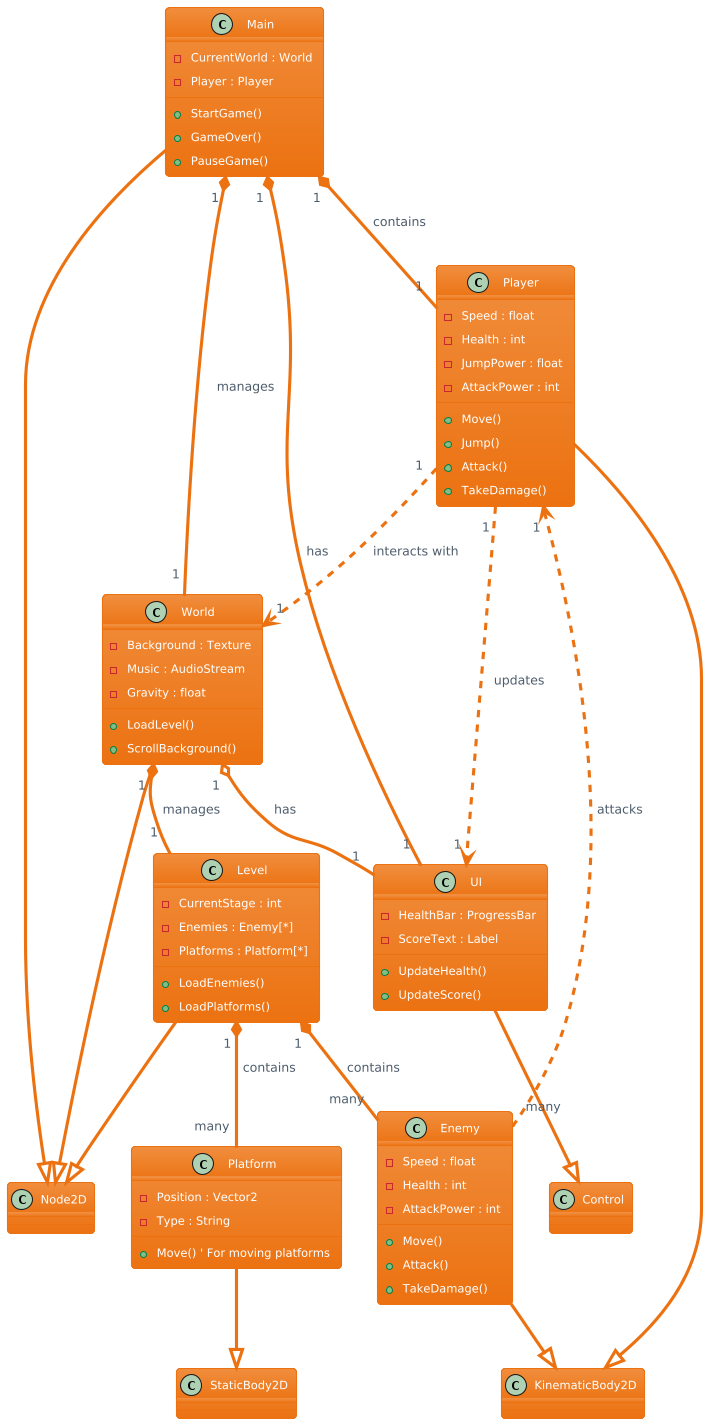

The diagram above was rendered by PlantUML. Its source (embedded in the PNG):
@startuml
!theme aws-orange

' Base Godot classes for context
class KinematicBody2D
class StaticBody2D
class Node2D
class Control

' Player class
class Player {
    - Speed : float
    - Health : int
    - JumpPower : float
    - AttackPower : int
    --
    + Move()
    + Jump()
    + Attack()
    + TakeDamage()
}

Player --|> KinematicBody2D

' Enemy class
class Enemy {
    - Speed : float
    - Health : int
    - AttackPower : int
    --
    + Move()
    + Attack()
    + TakeDamage()
}

Enemy --|> KinematicBody2D

' Platform class
class Platform {
    - Position : Vector2
    - Type : String
    --
    + Move() ' For moving platforms
}

Platform --|> StaticBody2D

' World class
class World {
    - Background : Texture
    - Music : AudioStream
    - Gravity : float
    --
    + LoadLevel()
    + ScrollBackground()
}

World --|> Node2D

' UI class
class UI {
    - HealthBar : ProgressBar
    - ScoreText : Label
    --
    + UpdateHealth()
    + UpdateScore()
}

UI --|> Control

' Level class
class Level {
    - CurrentStage : int
    - Enemies : Enemy[*]
    - Platforms : Platform[*]
    --
    + LoadEnemies()
    + LoadPlatforms()
}

Level --|> Node2D

' Main Game class
class Main {
    - CurrentWorld : World
    - Player : Player
    --
    + StartGame()
    + GameOver()
    + PauseGame()
}

Main --|> Node2D

' Relationships
Level "1" *-- "many" Enemy : contains
Level "1" *-- "many" Platform : contains
World "1" *-- "1" Level : manages
World "1" o-- "1" UI : has
Player "1" ..> "1" UI : updates
Player "1" ..> "1" World : interacts with
Enemy "many" ..> "1" Player : attacks
Main "1" *-- "1" World : manages
Main "1" *-- "1" Player : contains
Main "1" *-- "1" UI : has
@enduml